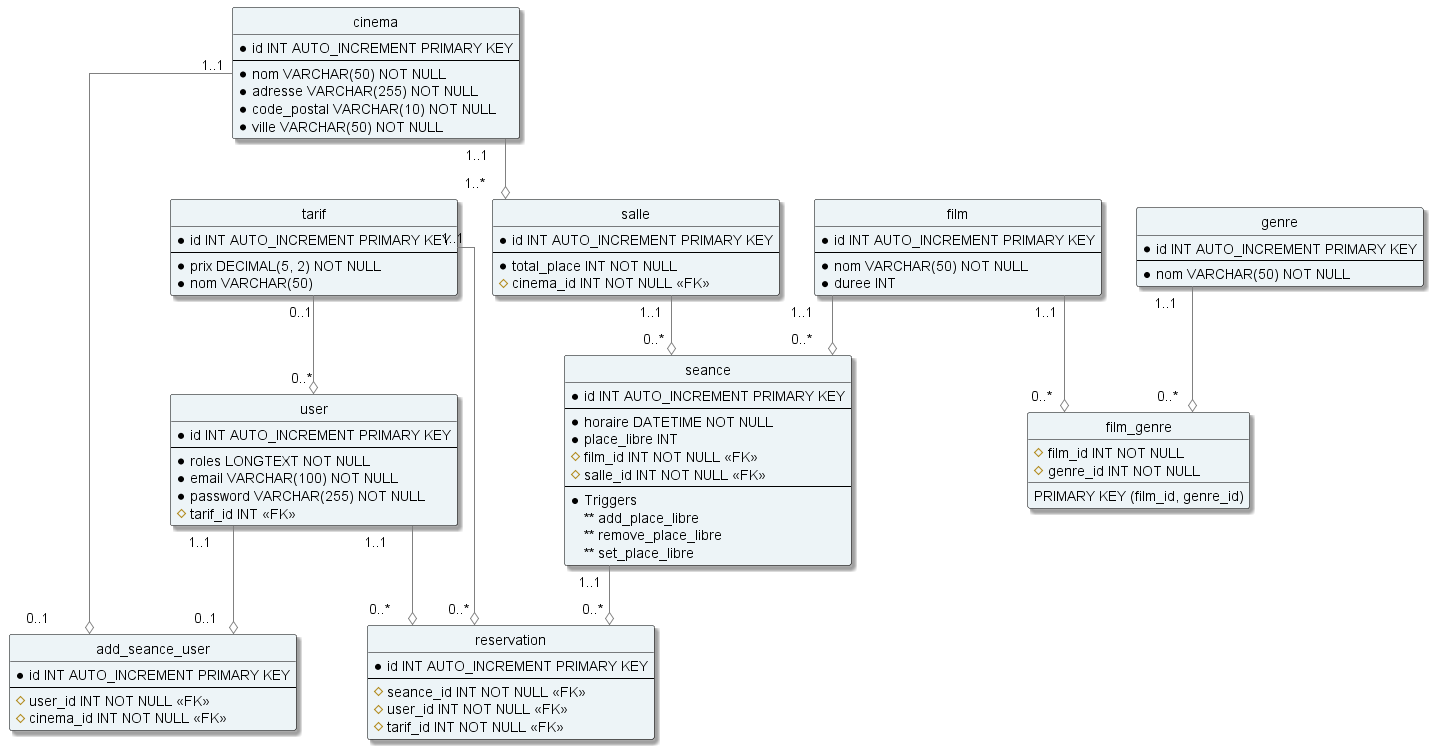

The diagram above was rendered by PlantUML. Its source (embedded in the PNG):
@startuml eval
hide circle
skinparam Linetype ortho
skinparam shadowing true
skinparam class {
BackgroundColor #edf4f7
ArrowColor grey
borderColor #000000
}
entity cinema {
    *id INT AUTO_INCREMENT PRIMARY KEY
    --
    *nom VARCHAR(50) NOT NULL
    *adresse VARCHAR(255) NOT NULL
    *code_postal VARCHAR(10) NOT NULL
    *ville VARCHAR(50) NOT NULL
}

entity tarif {
    *id INT AUTO_INCREMENT PRIMARY KEY
    --
    *prix DECIMAL(5, 2) NOT NULL
    *nom VARCHAR(50)
}

entity film {
    *id INT AUTO_INCREMENT PRIMARY KEY
    --
    *nom VARCHAR(50) NOT NULL
    *duree INT
}

entity salle {
    *id INT AUTO_INCREMENT PRIMARY KEY
    --
    *total_place INT NOT NULL
    #cinema_id INT NOT NULL <<FK>>
}

entity genre {
    *id INT AUTO_INCREMENT PRIMARY KEY
    --
    *nom VARCHAR(50) NOT NULL
}

entity user {
    *id INT AUTO_INCREMENT PRIMARY KEY
    --
    *roles LONGTEXT NOT NULL
    *email VARCHAR(100) NOT NULL
    *password VARCHAR(255) NOT NULL
    #tarif_id INT <<FK>>
}

entity add_seance_user {
    *id INT AUTO_INCREMENT PRIMARY KEY
    --
    #user_id INT NOT NULL <<FK>>
    #cinema_id INT NOT NULL <<FK>>
}

entity seance {
    *id INT AUTO_INCREMENT PRIMARY KEY
    --
    *horaire DATETIME NOT NULL
    *place_libre INT  
    #film_id INT NOT NULL <<FK>>
    #salle_id INT NOT NULL <<FK>>
    --
    *Triggers
    ** add_place_libre
    ** remove_place_libre
    ** set_place_libre
}

entity reservation {
    *id INT AUTO_INCREMENT PRIMARY KEY
    --
    #seance_id INT NOT NULL <<FK>>
    #user_id INT NOT NULL <<FK>>
    #tarif_id INT NOT NULL <<FK>>
}

entity film_genre {
    #film_id INT NOT NULL
    #genre_id INT NOT NULL
    PRIMARY KEY (film_id, genre_id)
}

cinema "1..1       " --o "1..*" salle
film "1..1" --o "0..*       " seance
salle "1..1   " --o "0..* " seance
film "1..1     " --o "0..*" film_genre
genre "1..1" --o "0..*     " film_genre
user "1..1   " --o "0..1      " add_seance_user
cinema "1..1" --o "0..1       " add_seance_user
user "1..1        " --o "0..*  " reservation
seance "1..1" --o "0..*    " reservation
tarif "1..1     " --o "0..*" reservation
tarif "0..1" --o "0..*" user 

@enduml